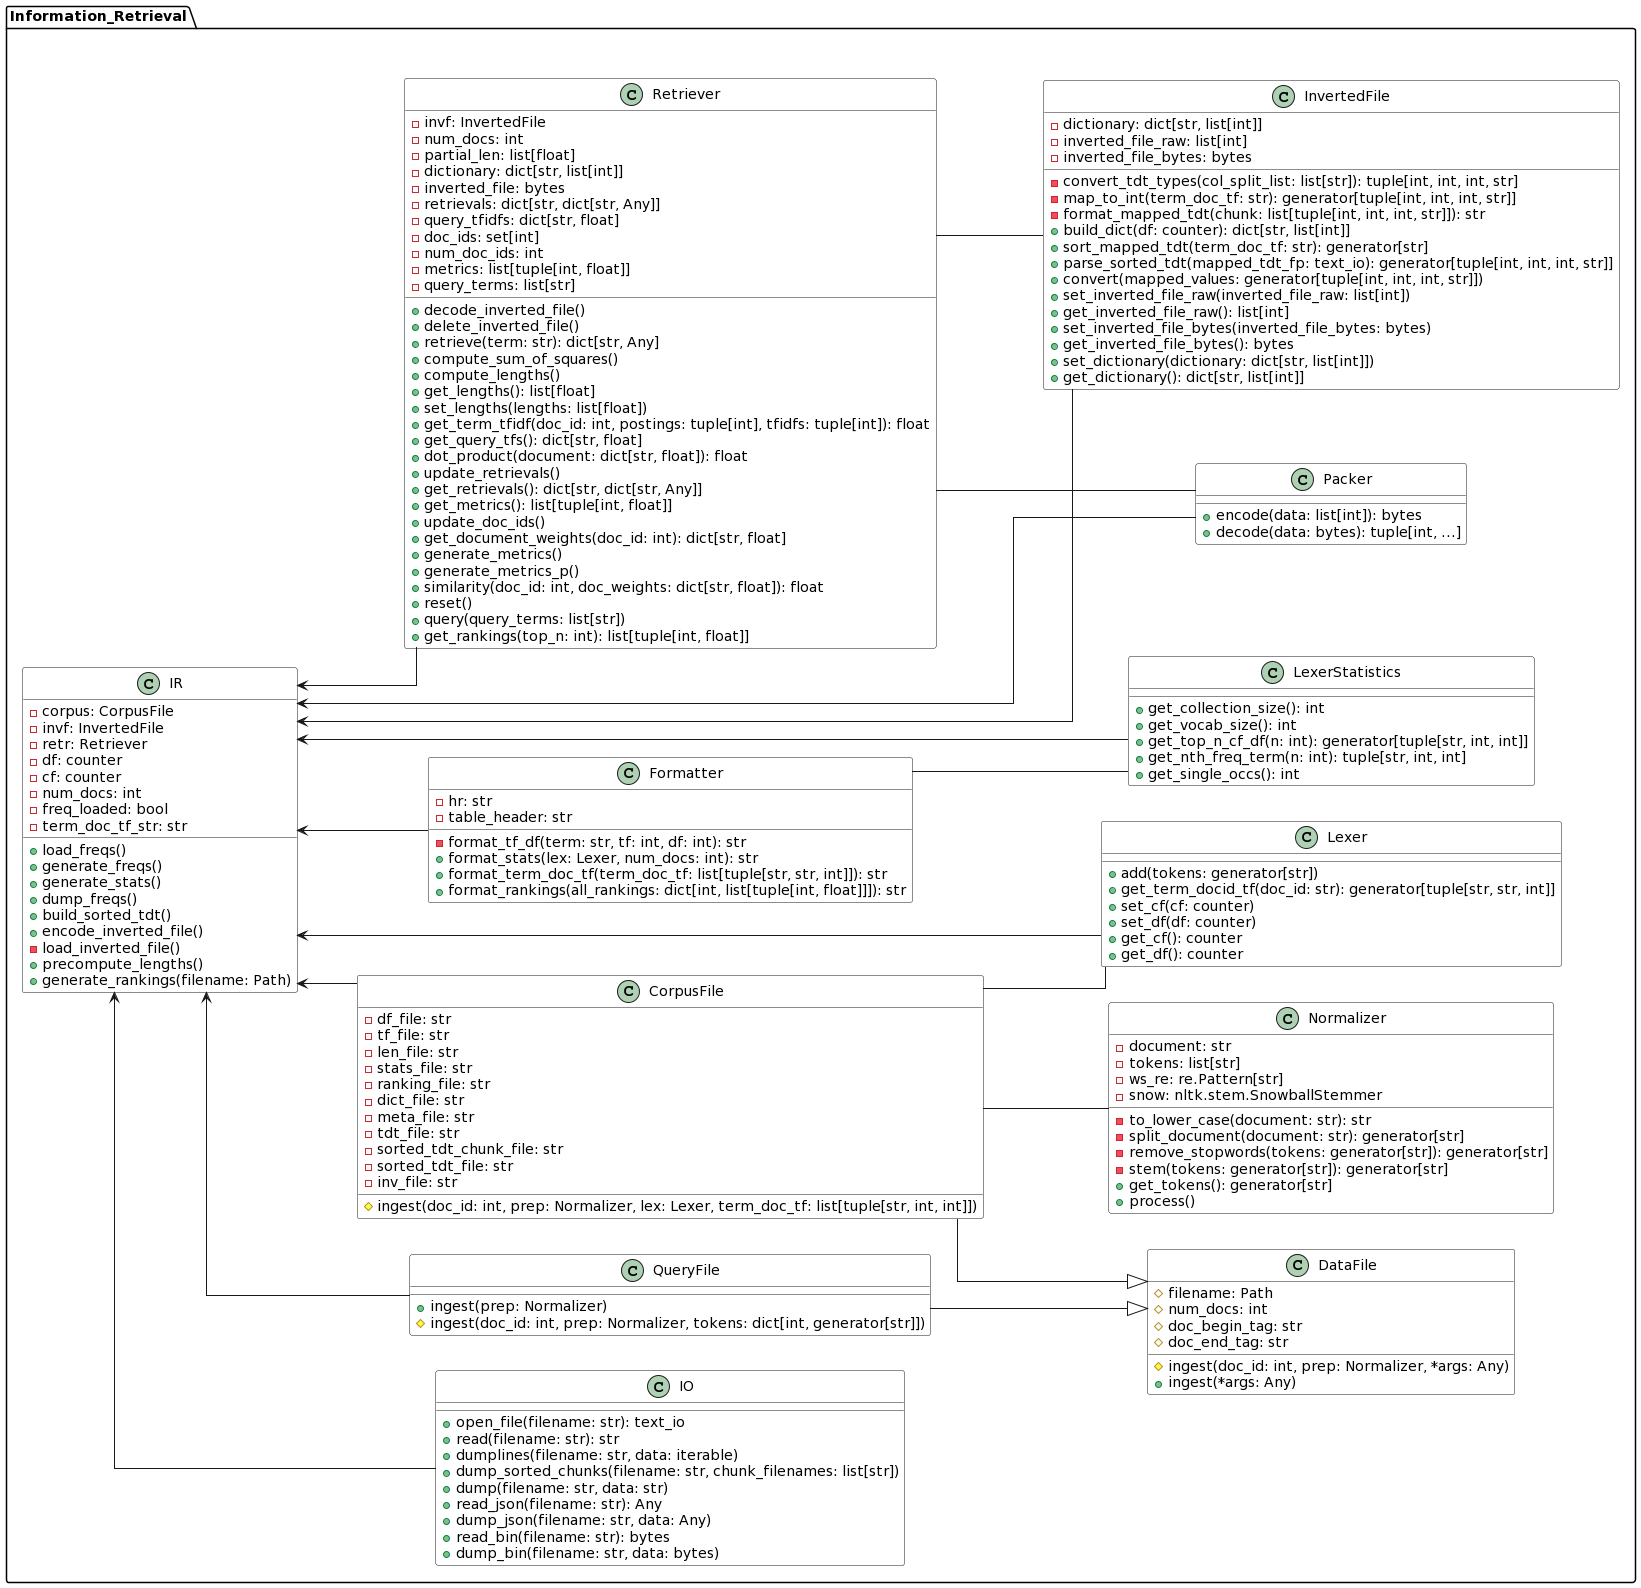

The diagram above was rendered by PlantUML. Its source (embedded in the PNG):
@startuml
skinparam linetype polyline
skinparam linetype ortho
left to right direction
skinparam backgroundColor transparent
skinparam classBackgroundColor fff

namespace Information_Retrieval {

  class IO {
    + open_file(filename: str): text_io
    + read(filename: str): str
    + dumplines(filename: str, data: iterable)
    + dump_sorted_chunks(filename: str, chunk_filenames: list[str])
    + dump(filename: str, data: str)
    + read_json(filename: str): Any
    + dump_json(filename: str, data: Any)
    + read_bin(filename: str): bytes
    + dump_bin(filename: str, data: bytes)
  }

  class DataFile {
    # filename: Path
    # num_docs: int
    # doc_begin_tag: str
    # doc_end_tag: str
    # ingest(doc_id: int, prep: Normalizer, *args: Any)
    + ingest(*args: Any)
  }

  class QueryFile {
    + ingest(prep: Normalizer)
    # ingest(doc_id: int, prep: Normalizer, tokens: dict[int, generator[str]])
  }

  class CorpusFile {
    - df_file: str
    - tf_file: str
    - len_file: str
    - stats_file: str
    - ranking_file: str
    - dict_file: str
    - meta_file: str
    - tdt_file: str
    - sorted_tdt_chunk_file: str
    - sorted_tdt_file: str
    - inv_file: str
    # ingest(doc_id: int, prep: Normalizer, lex: Lexer, term_doc_tf: list[tuple[str, int, int]])
  }

  class Formatter {
    - hr: str
    - table_header: str
    - format_tf_df(term: str, tf: int, df: int): str
    + format_stats(lex: Lexer, num_docs: int): str
    + format_term_doc_tf(term_doc_tf: list[tuple[str, str, int]]): str
    + format_rankings(all_rankings: dict[int, list[tuple[int, float]]]): str
  }

  class Normalizer {
    - document: str
    - tokens: list[str]
    - ws_re: re.Pattern[str]
    - snow: nltk.stem.SnowballStemmer
    - to_lower_case(document: str): str
    - split_document(document: str): generator[str]
    - remove_stopwords(tokens: generator[str]): generator[str]
    - stem(tokens: generator[str]): generator[str]
    + get_tokens(): generator[str]
    + process()
  }

  class Lexer {
    + add(tokens: generator[str])
    + get_term_docid_tf(doc_id: str): generator[tuple[str, str, int]]
    + set_cf(cf: counter)
    + set_df(df: counter)
    + get_cf(): counter
    + get_df(): counter
  }

  class LexerStatistics {
    + get_collection_size(): int
    + get_vocab_size(): int
    + get_top_n_cf_df(n: int): generator[tuple[str, int, int]]
    + get_nth_freq_term(n: int): tuple[str, int, int]
    + get_single_occs(): int
  }

  class Packer {
    + encode(data: list[int]): bytes
    + decode(data: bytes): tuple[int, ...]
  }

  class InvertedFile {
    - dictionary: dict[str, list[int]]
    - inverted_file_raw: list[int]
    - inverted_file_bytes: bytes
    - convert_tdt_types(col_split_list: list[str]): tuple[int, int, int, str]
    - map_to_int(term_doc_tf: str): generator[tuple[int, int, int, str]]
    - format_mapped_tdt(chunk: list[tuple[int, int, int, str]]): str
    + build_dict(df: counter): dict[str, list[int]]
    + sort_mapped_tdt(term_doc_tf: str): generator[str]
    + parse_sorted_tdt(mapped_tdt_fp: text_io): generator[tuple[int, int, int, str]]
    + convert(mapped_values: generator[tuple[int, int, int, str]])
    + set_inverted_file_raw(inverted_file_raw: list[int])
    + get_inverted_file_raw(): list[int]
    + set_inverted_file_bytes(inverted_file_bytes: bytes)
    + get_inverted_file_bytes(): bytes
    + set_dictionary(dictionary: dict[str, list[int]])
    + get_dictionary(): dict[str, list[int]]
  }

  class Retriever {
    - invf: InvertedFile
    - num_docs: int
    - partial_len: list[float]
    - dictionary: dict[str, list[int]]
    - inverted_file: bytes
    - retrievals: dict[str, dict[str, Any]]
    - query_tfidfs: dict[str, float]
    - doc_ids: set[int]
    - num_doc_ids: int
    - metrics: list[tuple[int, float]]
    - query_terms: list[str]
    + decode_inverted_file()
    + delete_inverted_file()
    + retrieve(term: str): dict[str, Any]
    + compute_sum_of_squares()
    + compute_lengths()
    + get_lengths(): list[float]
    + set_lengths(lengths: list[float])
    + get_term_tfidf(doc_id: int, postings: tuple[int], tfidfs: tuple[int]): float
    + get_query_tfs(): dict[str, float]
    + dot_product(document: dict[str, float]): float
    + update_retrievals()
    + get_retrievals(): dict[str, dict[str, Any]]
    + get_metrics(): list[tuple[int, float]]
    + update_doc_ids()
    + get_document_weights(doc_id: int): dict[str, float]
    + generate_metrics()
    + generate_metrics_p()
    + similarity(doc_id: int, doc_weights: dict[str, float]): float
    + reset()
    + query(query_terms: list[str])
    + get_rankings(top_n: int): list[tuple[int, float]]
  }

  class IR {
    - corpus: CorpusFile
    - invf: InvertedFile
    - retr: Retriever
    - df: counter
    - cf: counter
    - num_docs: int
    - freq_loaded: bool
    - term_doc_tf_str: str
    + load_freqs()
    + generate_freqs()
    + generate_stats()
    + dump_freqs()
    + build_sorted_tdt()
    + encode_inverted_file()
    - load_inverted_file()
    + precompute_lengths()
    + generate_rankings(filename: Path)
  }

  IR <-- Formatter
  IR <-- IO
  IR <-- QueryFile
  IR <-- InvertedFile
  IR <-- Lexer
  IR <-- LexerStatistics
  IR <-- Packer
  IR <-- Retriever
  CorpusFile -d-|> DataFile
  QueryFile -d-|> DataFile
  CorpusFile -- Normalizer
  CorpusFile -- Lexer
  Formatter -- LexerStatistics
  Retriever -- InvertedFile
  Retriever -- Packer
  IR <-- CorpusFile
}
@enduml